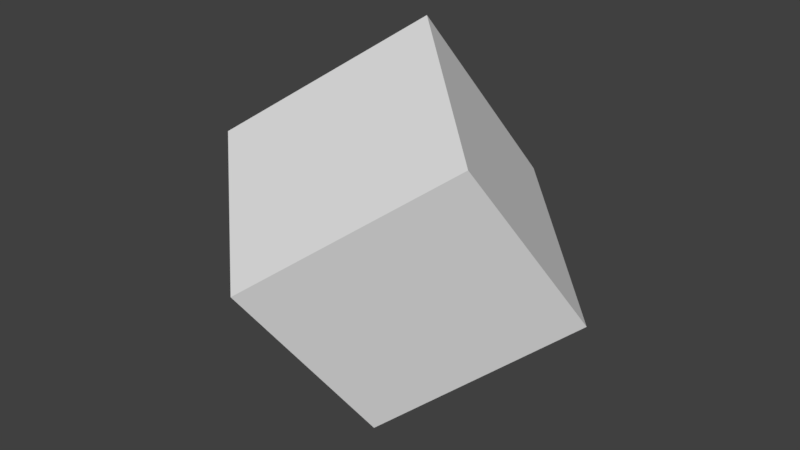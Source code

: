 # Source: crystal.blend  (saved by Blender 2.79.0; exported with 4.5.12 LTS)
import bpy
from mathutils import Matrix  # noqa: F401  (used for matrix-valued properties, if any)

bpy.ops.wm.read_factory_settings(use_empty=True)
scene = bpy.context.scene
scene.name = 'Scene'

# ---- collections
col_collection_1 = bpy.data.collections.new('Collection 1'); scene.collection.children.link(col_collection_1)

# ---- materials (node trees are filled in below, after node groups)
mat_material = bpy.data.materials.new('Material')
mat_material.alpha_threshold = 0.0
mat_material.use_transparent_shadow = False
mat_material.roughness = 0.5
mat_material.line_color = (0.0, 0.0, 0.0, 1.0)
mat_material_001 = bpy.data.materials.new('Material.001')
mat_material_001.alpha_threshold = 0.0
mat_material_001.use_transparent_shadow = False
mat_material_001.roughness = 0.5
mat_material_001.line_color = (0.0, 0.0, 0.0, 1.0)

# ---- material node trees

# ---- world
world_world = bpy.data.worlds.new('World'); scene.world = world_world
world_world.color = (0.05088, 0.05088, 0.05088)
world_world.use_sun_shadow = False
world_world.sun_shadow_jitter_overblur = 0.0
world_world.cycles.sampling_method = 'MANUAL'

# ---- meshes
me_cube = bpy.data.meshes.new('Cube')
me_cube.from_pydata([(1.0, 1.0, -1.0), (1.0, -1.0, -1.0), (-1.0, -1.0, -1.0), (-1.0, 1.0, -1.0), (1.0, 1.0, 1.0), (1.0, -1.0, 1.0), (-1.0, -1.0, 1.0), (-1.0, 1.0, 1.0)], [], [(0, 1, 2, 3), (4, 7, 6, 5), (0, 4, 5, 1), (1, 5, 6, 2), (2, 6, 7, 3), (4, 0, 3, 7)])
me_cube.materials.append(mat_material)
me_cube.use_remesh_preserve_volume = False
me_cube.use_remesh_preserve_attributes = False
me_cube.use_mirror_vertex_groups = False
me_cube.update()
me_cube_001 = bpy.data.meshes.new('Cube.001')
me_cube_001.from_pydata([(1.0, 1.0, -1.0), (1.0, -1.0, -1.0), (-1.0, -1.0, -1.0), (-1.0, 1.0, -1.0), (1.0, 1.0, 1.0), (1.0, -1.0, 1.0), (-1.0, -1.0, 1.0), (-1.0, 1.0, 1.0)], [], [(0, 1, 2, 3), (4, 7, 6, 5), (0, 4, 5, 1), (1, 5, 6, 2), (2, 6, 7, 3), (4, 0, 3, 7)])
me_cube_001.materials.append(mat_material_001)
me_cube_001.use_remesh_preserve_volume = False
me_cube_001.use_remesh_preserve_attributes = False
me_cube_001.use_mirror_vertex_groups = False
me_cube_001.update()

# ---- objects
ob_cube = bpy.data.objects.new('Cube', me_cube)
ob_cube_001 = bpy.data.objects.new('Cube.001', me_cube_001)

# ---- transforms, parenting, visibility, modifiers, constraints
ob_cube.location = (0.0, 0.0, 0.0)
ob_cube.rotation_euler = (0.5726, 0.2642, -0.7483)
ob_cube.scale = (0.9928, 0.9928, 0.9928)
ob_cube.lock_rotations_4d = False
ob_cube.empty_display_type = 'ARROWS'
ob_cube.lineart.crease_threshold = 0.0
ob_cube_001.location = (0.0, 0.0, 0.0)
ob_cube_001.rotation_euler = (0.5726, 0.2642, -0.7483)
ob_cube_001.scale = (0.5957, 0.5957, 0.5957)
ob_cube_001.lock_rotations_4d = False
ob_cube_001.empty_display_type = 'ARROWS'
ob_cube_001.lineart.crease_threshold = 0.0

# ---- collection membership
col_collection_1.objects.link(ob_cube)
col_collection_1.objects.link(ob_cube_001)

# ---- scene / render settings (as saved in the file)
scene.frame_start = 1; scene.frame_end = 250; scene.frame_set(1)
scene.render.engine = 'BLENDER_EEVEE_NEXT'
scene.render.resolution_percentage = 50
scene.render.dither_intensity = 0.0
scene.cycles.use_denoising = False
scene.cycles.samples = 128
scene.cycles.sampling_pattern = 'TABULATED_SOBOL'
scene.cycles.use_adaptive_sampling = False
scene.cycles.use_light_tree = False
scene.cycles.blur_glossy = 0.0
scene.cycles.sample_clamp_indirect = 0.0
scene.view_settings.view_transform = 'Standard'
bpy.context.view_layer.update()

# ---- added for rendering (the .blend has no active camera and no usable light): camera, sun
cam_auto = bpy.data.cameras.new('AutoCamera')
cam_auto.lens = 50.0
cam_auto.sensor_width = 36.0
cam_auto.clip_end = 1000.0
ob_auto_camera = bpy.data.objects.new('AutoCamera', cam_auto)
scene.collection.objects.link(ob_auto_camera)
ob_auto_camera.location = (5.21088, -6.25305, 4.1687)
ob_auto_camera.rotation_euler = (1.09748, -7.21219e-08, 0.694738)
scene.camera = ob_auto_camera
light_auto_sun = bpy.data.lights.new('AutoSun', 'SUN')
light_auto_sun.energy = 3.0
light_auto_sun.angle = 0.0523599
ob_auto_sun = bpy.data.objects.new('AutoSun', light_auto_sun)
scene.collection.objects.link(ob_auto_sun)
ob_auto_sun.rotation_euler = (0.872665, 0.174533, 0.523599)
bpy.context.view_layer.update()
